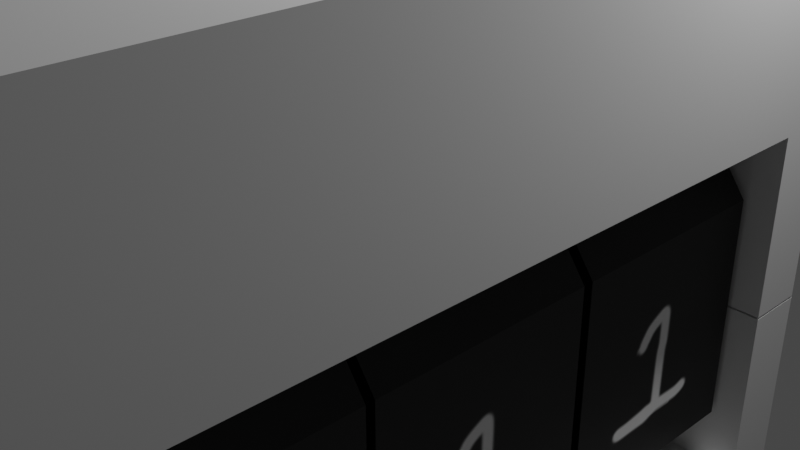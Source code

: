 # Source: numberTumbler.blend  (saved by Blender 2.91.10; exported with 4.5.12 LTS)
import bpy
from mathutils import Matrix  # noqa: F401  (used for matrix-valued properties, if any)

bpy.ops.wm.read_factory_settings(use_empty=True)
scene = bpy.context.scene
scene.name = 'Scene'

# ---- collections
col_collection = bpy.data.collections.new('Collection'); scene.collection.children.link(col_collection)

# ---- images (referenced by path relative to the original .blend; pixels are not part of the script)
import os
ASSET_DIR = os.environ.get("B2B_ASSET_DIR", "")  # directory of the original .blend (textures are referenced by path, not embedded)
HERE = os.path.dirname(os.path.abspath(__file__))  # packed textures are extracted next to this script under _unpacked/

def load_image(name, relpath, width, height, colorspace="sRGB"):
    """Load a texture the original file referenced (path relative to the .blend, or extracted next to this script)."""
    p = next((c for c in (os.path.join(HERE, relpath), os.path.join(ASSET_DIR, relpath)) if relpath and os.path.exists(c)), "")
    if p:
        img = bpy.data.images.load(p, check_existing=True)
        img.name = name
    else:  # same state as the original file: an image datablock whose file is absent (Cycles renders it pink)
        img = bpy.data.images.new(name, width, height)
        img.source = "FILE"
        img.filepath = "//" + (relpath or name)
    img.colorspace_settings.name = colorspace
    return img
img_numbertumbler = load_image('NumberTumbler', '_unpacked/NumberTumbler.373907b1.png', 512, 512, 'sRGB')

# ---- materials (node trees are filled in below, after node groups)
mat_numbertumbler = bpy.data.materials.new('NumberTumbler')
mat_numbertumbler.use_transparent_shadow = False

# ---- material node trees
mat_numbertumbler.use_nodes = True; mat_numbertumbler.node_tree.nodes.clear()
_N = mat_numbertumbler.node_tree.nodes; _L = mat_numbertumbler.node_tree.links
n0 = _N.new('ShaderNodeBsdfPrincipled'); n0.name = 'Principled BSDF'; n0.location = (10, 300)
n0.distribution = 'GGX'
n0.subsurface_method = 'BURLEY'
n0.inputs[3].default_value = 1.45
n0.inputs[27].default_value = (0.0, 0.0, 0.0, 1.0)
n0.inputs[28].default_value = 1.0
n1 = _N.new('ShaderNodeOutputMaterial'); n1.name = 'Material Output'; n1.location = (300, 300)
n2 = _N.new('ShaderNodeTexImage'); n2.name = 'Image Texture'; n2.location = (-468, 265)
n2.image = img_numbertumbler
_L.new(n0.outputs[0], n1.inputs[0])
_L.new(n2.outputs[0], n0.inputs[0])
n1.is_active_output = True

# ---- world
world_world = bpy.data.worlds.new('World'); scene.world = world_world
world_world.use_nodes = True; world_world.node_tree.nodes.clear()
_N = world_world.node_tree.nodes; _L = world_world.node_tree.links
n0 = _N.new('ShaderNodeOutputWorld'); n0.name = 'World Output'; n0.location = (300, 300)
n1 = _N.new('ShaderNodeBackground'); n1.name = 'Background'; n1.location = (10, 300)
n1.inputs[0].default_value = (0.05088, 0.05088, 0.05088, 1.0)
_L.new(n1.outputs[0], n0.inputs[0])
n0.is_active_output = True
world_world.color = (0.05088, 0.05088, 0.05088)
world_world.use_sun_shadow = False
world_world.sun_shadow_jitter_overblur = 0.0

# ---- cameras
cam_camera = bpy.data.cameras.new('Camera')
cam_camera.clip_end = 100.0
cam_camera.ortho_scale = 7.314

# ---- lights
light_light = bpy.data.lights.new('Light', 'POINT')
light_light.transmission_factor = 0.0
light_light.energy = 1000.0
light_light.shadow_soft_size = 0.1
light_light.shadow_maximum_resolution = 0.006
light_light.use_absolute_resolution = True

# ---- meshes
me_cylinder = bpy.data.meshes.new('Cylinder')
me_cylinder.from_pydata([(0.0, 1.0, 3.44), (0.0, -1.0, 3.44), (2.022, 1.0, 2.783), (2.022, -1.0, 2.783), (3.272, 1.0, 1.063), (3.272, -1.0, 1.063), (3.272, 1.0, -1.063), (3.272, -1.0, -1.063), (2.022, 1.0, -2.783), (2.022, -1.0, -2.783), (-3.007e-07, 1.0, -3.44), (-3.007e-07, -1.0, -3.44), (-2.022, 1.0, -2.783), (-2.022, -1.0, -2.783), (-3.272, 1.0, -1.063), (-3.272, -1.0, -1.063), (-3.272, 1.0, 1.063), (-3.272, -1.0, 1.063), (-2.022, 1.0, 2.783), (-2.022, -1.0, 2.783)], [], [(0, 1, 3, 2), (2, 3, 5, 4), (4, 5, 7, 6), (6, 7, 9, 8), (8, 9, 11, 10), (10, 11, 13, 12), (12, 13, 15, 14), (14, 15, 17, 16), (3, 1, 19, 17, 15, 13, 11, 9, 7, 5), (16, 17, 19, 18), (18, 19, 1, 0), (0, 2, 4, 6, 8, 10, 12, 14, 16, 18)])
_uv = me_cylinder.uv_layers.new(name='UVMap')
_uv.uv.foreach_set('vector', [0.2604, 0.2577, 0.02006, 0.2577, 0.02006, 0.002199, 0.2604, 0.002199, 0.2596, 1.001, 0.01919, 1.001, 0.01918, 0.7453, 0.2596, 0.7453, 0.5276, 1.001, 0.2872, 1.001, 0.2872, 0.7453, 0.5276, 0.7453, 0.799, 1.001, 0.5587, 1.001, 0.5587, 0.7459, 0.799, 0.7459, 0.2587, 0.7527, 0.01831, 0.7527, 0.01831, 0.4971, 0.2587, 0.4971, 0.5284, 0.7524, 0.288, 0.7524, 0.288, 0.4968, 0.5284, 0.4968, 0.7964, 0.7524, 0.556, 0.7524, 0.556, 0.4968, 0.7964, 0.4968, 0.2587, 0.5059, 0.01831, 0.5059, 0.01831, 0.2504, 0.2587, 0.2504, 0.861, 0.03304, 0.8508, 0.03636, 0.8406, 0.03304, 0.8342, 0.02434, 0.8342, 0.01357, 0.8405, 0.004868, 0.8508, 0.001541, 0.861, 0.004865, 0.8673, 0.01357, 0.8673, 0.02433, 0.5276, 0.5056, 0.2872, 0.5056, 0.2872, 0.25, 0.5276, 0.25, 0.7947, 0.5062, 0.5543, 0.5062, 0.5543, 0.2507, 0.7947, 0.2507, 0.825, 0.03304, 0.8147, 0.03636, 0.8045, 0.03304, 0.7982, 0.02433, 0.7982, 0.01357, 0.8045, 0.004864, 0.8147, 0.001539, 0.825, 0.004863, 0.8313, 0.01357, 0.8313, 0.02433])
me_cylinder.materials.append(mat_numbertumbler)
me_cylinder.use_remesh_fix_poles = True
me_cylinder.use_remesh_preserve_attributes = False
me_cylinder.use_mirror_vertex_groups = False
me_cylinder.update()
me_cylinder_001 = bpy.data.meshes.new('Cylinder.001')
me_cylinder_001.from_pydata([(0.0, 1.0, 3.44), (0.0, -1.0, 3.44), (2.022, 1.0, 2.783), (2.022, -1.0, 2.783), (3.272, 1.0, 1.063), (3.272, -1.0, 1.063), (3.272, 1.0, -1.063), (3.272, -1.0, -1.063), (2.022, 1.0, -2.783), (2.022, -1.0, -2.783), (-3.007e-07, 1.0, -3.44), (-3.007e-07, -1.0, -3.44), (-2.022, 1.0, -2.783), (-2.022, -1.0, -2.783), (-3.272, 1.0, -1.063), (-3.272, -1.0, -1.063), (-3.272, 1.0, 1.063), (-3.272, -1.0, 1.063), (-2.022, 1.0, 2.783), (-2.022, -1.0, 2.783)], [], [(0, 1, 3, 2), (2, 3, 5, 4), (4, 5, 7, 6), (6, 7, 9, 8), (8, 9, 11, 10), (10, 11, 13, 12), (12, 13, 15, 14), (14, 15, 17, 16), (3, 1, 19, 17, 15, 13, 11, 9, 7, 5), (16, 17, 19, 18), (18, 19, 1, 0), (0, 2, 4, 6, 8, 10, 12, 14, 16, 18)])
_uv = me_cylinder_001.uv_layers.new(name='UVMap')
_uv.uv.foreach_set('vector', [0.2604, 0.2577, 0.02006, 0.2577, 0.02006, 0.002199, 0.2604, 0.002199, 0.2596, 1.001, 0.01919, 1.001, 0.01918, 0.7453, 0.2596, 0.7453, 0.5276, 1.001, 0.2872, 1.001, 0.2872, 0.7453, 0.5276, 0.7453, 0.799, 1.001, 0.5587, 1.001, 0.5587, 0.7459, 0.799, 0.7459, 0.2587, 0.7527, 0.01831, 0.7527, 0.01831, 0.4971, 0.2587, 0.4971, 0.5284, 0.7524, 0.288, 0.7524, 0.288, 0.4968, 0.5284, 0.4968, 0.7964, 0.7524, 0.556, 0.7524, 0.556, 0.4968, 0.7964, 0.4968, 0.2587, 0.5059, 0.01831, 0.5059, 0.01831, 0.2504, 0.2587, 0.2504, 0.861, 0.03304, 0.8508, 0.03636, 0.8406, 0.03304, 0.8342, 0.02434, 0.8342, 0.01357, 0.8405, 0.004868, 0.8508, 0.001541, 0.861, 0.004865, 0.8673, 0.01357, 0.8673, 0.02433, 0.5276, 0.5056, 0.2872, 0.5056, 0.2872, 0.25, 0.5276, 0.25, 0.7947, 0.5062, 0.5543, 0.5062, 0.5543, 0.2507, 0.7947, 0.2507, 0.825, 0.03304, 0.8147, 0.03636, 0.8045, 0.03304, 0.7982, 0.02433, 0.7982, 0.01357, 0.8045, 0.004864, 0.8147, 0.001539, 0.825, 0.004863, 0.8313, 0.01357, 0.8313, 0.02433])
me_cylinder_001.materials.append(mat_numbertumbler)
me_cylinder_001.use_remesh_fix_poles = True
me_cylinder_001.use_remesh_preserve_attributes = False
me_cylinder_001.use_mirror_vertex_groups = False
me_cylinder_001.update()
me_cylinder_002 = bpy.data.meshes.new('Cylinder.002')
me_cylinder_002.from_pydata([(0.0, 1.0, 3.44), (0.0, -1.0, 3.44), (2.022, 1.0, 2.783), (2.022, -1.0, 2.783), (3.272, 1.0, 1.063), (3.272, -1.0, 1.063), (3.272, 1.0, -1.063), (3.272, -1.0, -1.063), (2.022, 1.0, -2.783), (2.022, -1.0, -2.783), (-3.007e-07, 1.0, -3.44), (-3.007e-07, -1.0, -3.44), (-2.022, 1.0, -2.783), (-2.022, -1.0, -2.783), (-3.272, 1.0, -1.063), (-3.272, -1.0, -1.063), (-3.272, 1.0, 1.063), (-3.272, -1.0, 1.063), (-2.022, 1.0, 2.783), (-2.022, -1.0, 2.783)], [], [(0, 1, 3, 2), (2, 3, 5, 4), (4, 5, 7, 6), (6, 7, 9, 8), (8, 9, 11, 10), (10, 11, 13, 12), (12, 13, 15, 14), (14, 15, 17, 16), (3, 1, 19, 17, 15, 13, 11, 9, 7, 5), (16, 17, 19, 18), (18, 19, 1, 0), (0, 2, 4, 6, 8, 10, 12, 14, 16, 18)])
_uv = me_cylinder_002.uv_layers.new(name='UVMap')
_uv.uv.foreach_set('vector', [0.2604, 0.2577, 0.02006, 0.2577, 0.02006, 0.002199, 0.2604, 0.002199, 0.2596, 1.001, 0.01919, 1.001, 0.01918, 0.7453, 0.2596, 0.7453, 0.5276, 1.001, 0.2872, 1.001, 0.2872, 0.7453, 0.5276, 0.7453, 0.799, 1.001, 0.5587, 1.001, 0.5587, 0.7459, 0.799, 0.7459, 0.2587, 0.7527, 0.01831, 0.7527, 0.01831, 0.4971, 0.2587, 0.4971, 0.5284, 0.7524, 0.288, 0.7524, 0.288, 0.4968, 0.5284, 0.4968, 0.7964, 0.7524, 0.556, 0.7524, 0.556, 0.4968, 0.7964, 0.4968, 0.2587, 0.5059, 0.01831, 0.5059, 0.01831, 0.2504, 0.2587, 0.2504, 0.861, 0.03304, 0.8508, 0.03636, 0.8406, 0.03304, 0.8342, 0.02434, 0.8342, 0.01357, 0.8405, 0.004868, 0.8508, 0.001541, 0.861, 0.004865, 0.8673, 0.01357, 0.8673, 0.02433, 0.5276, 0.5056, 0.2872, 0.5056, 0.2872, 0.25, 0.5276, 0.25, 0.7947, 0.5062, 0.5543, 0.5062, 0.5543, 0.2507, 0.7947, 0.2507, 0.825, 0.03304, 0.8147, 0.03636, 0.8045, 0.03304, 0.7982, 0.02433, 0.7982, 0.01357, 0.8045, 0.004864, 0.8147, 0.001539, 0.825, 0.004863, 0.8313, 0.01357, 0.8313, 0.02433])
me_cylinder_002.materials.append(mat_numbertumbler)
me_cylinder_002.use_remesh_fix_poles = True
me_cylinder_002.use_remesh_preserve_attributes = False
me_cylinder_002.use_mirror_vertex_groups = False
me_cylinder_002.update()
me_cube_001 = bpy.data.meshes.new('Cube.001')
me_cube_001.from_pydata([(-7.083, 3.666, 1.668), (-7.082, 3.666, 3.633), (-0.00052, 3.666, 1.668), (0.0, 3.666, 3.633), (-7.083, 2.384e-07, 1.668), (-7.082, 0.0, 3.633), (-0.00052, 0.0, 1.669), (0.0, 2.384e-07, 3.633), (-6.791, 3.666, 1.668), (-6.791, 3.666, 3.633), (-6.791, 9.799e-09, 3.633), (-6.791, 2.286e-07, 1.669), (-0.1538, 3.666, 3.633), (-0.1538, 2.332e-07, 3.633), (-0.1544, 3.666, 1.668), (-0.1544, 5.179e-09, 1.669), (-7.082, 3.103, 3.633), (-0.00052, 3.103, 1.669), (-7.083, 3.103, 1.668), (0.0, 3.103, 3.633), (-6.791, 3.103, 1.669), (-6.791, 3.103, 3.633), (-0.1538, 3.103, 3.633), (-0.1544, 3.103, 1.669), (-6.791, 3.666, 0.00858), (-7.083, 3.666, 0.00858), (-0.00052, 3.103, 0.00858), (-0.00052, 3.666, 0.00858), (-0.1544, 3.666, 0.00858), (-7.083, 3.103, 0.00858), (-6.791, 3.103, 0.00858), (-0.1544, 3.103, 0.00858), (0.0, 0.0, 0.0)], [(6, 32)], [(18, 16, 1, 0), (14, 12, 3, 2), (21, 16, 5, 10), (23, 17, 6, 15), (17, 19, 7, 6), (18, 20, 11, 4), (22, 21, 10, 13), (0, 1, 9, 8), (19, 22, 13, 7), (20, 23, 15, 11), (8, 9, 12, 14), (8, 14, 28, 24), (3, 12, 22, 19), (12, 9, 21, 22), (23, 20, 30, 31), (2, 3, 19, 17), (2, 17, 26, 27), (9, 1, 16, 21), (4, 5, 16, 18), (24, 28, 31, 30), (25, 24, 30, 29), (28, 27, 26, 31), (14, 2, 27, 28), (17, 23, 31, 26), (18, 0, 25, 29), (20, 18, 29, 30), (0, 8, 24, 25)])
_uv = me_cube_001.uv_layers.new(name='UVMap')
_uv.uv.foreach_set('vector', [0.375, 0.2448, 0.625, 0.2448, 0.625, 0.25, 0.375, 0.25, 0.375, 0.4946, 0.625, 0.4946, 0.625, 0.5, 0.375, 0.5, 0.8647, 0.5052, 0.875, 0.5052, 0.875, 0.625, 0.8647, 0.625, 0.3696, 0.5052, 0.375, 0.5052, 0.375, 0.625, 0.3696, 0.625, 0.375, 0.5052, 0.625, 0.5052, 0.625, 0.625, 0.375, 0.625, 0.125, 0.5052, 0.1353, 0.5052, 0.1353, 0.625, 0.125, 0.625, 0.6304, 0.5052, 0.8647, 0.5052, 0.8647, 0.625, 0.6304, 0.625, 0.375, 0.25, 0.625, 0.25, 0.625, 0.2603, 0.375, 0.2603, 0.625, 0.5052, 0.6304, 0.5052, 0.6304, 0.625, 0.625, 0.625, 0.1353, 0.5052, 0.3696, 0.5052, 0.3696, 0.625, 0.1353, 0.625, 0.375, 0.2603, 0.625, 0.2603, 0.625, 0.4946, 0.375, 0.4946, 0.375, 0.2603, 0.375, 0.4946, 0.375, 0.4946, 0.375, 0.2603, 0.625, 0.5, 0.6304, 0.5, 0.6304, 0.5052, 0.625, 0.5052, 0.6304, 0.5, 0.8647, 0.5, 0.8647, 0.5052, 0.6304, 0.5052, 0.3696, 0.5052, 0.1353, 0.5052, 0.1353, 0.5052, 0.3696, 0.5052, 0.375, 0.5, 0.625, 0.5, 0.625, 0.5052, 0.375, 0.5052, 0.375, 0.5, 0.375, 0.5052, 0.375, 0.5052, 0.375, 0.5, 0.8647, 0.5, 0.875, 0.5, 0.875, 0.5052, 0.8647, 0.5052, 0.375, 0.125, 0.625, 0.125, 0.625, 0.2448, 0.375, 0.2448, 0.1353, 0.5, 0.3696, 0.5, 0.3696, 0.5052, 0.1353, 0.5052, 0.125, 0.5, 0.1353, 0.5, 0.1353, 0.5052, 0.125, 0.5052, 0.3696, 0.5, 0.375, 0.5, 0.375, 0.5052, 0.3696, 0.5052, 0.375, 0.4946, 0.375, 0.5, 0.375, 0.5, 0.375, 0.4946, 0.375, 0.5052, 0.3696, 0.5052, 0.3696, 0.5052, 0.375, 0.5052, 0.375, 0.2448, 0.375, 0.25, 0.375, 0.25, 0.375, 0.2448, 0.1353, 0.5052, 0.125, 0.5052, 0.125, 0.5052, 0.1353, 0.5052, 0.375, 0.25, 0.375, 0.2603, 0.375, 0.2603, 0.375, 0.25])
me_cube_001.use_remesh_fix_poles = True
me_cube_001.use_remesh_preserve_attributes = False
me_cube_001.use_mirror_vertex_groups = False
me_cube_001.update()

# ---- objects
ob_light = bpy.data.objects.new('Light', light_light)
ob_camera = bpy.data.objects.new('Camera', cam_camera)
ob_cylinder = bpy.data.objects.new('Cylinder', me_cylinder)
ob_cylinder_001 = bpy.data.objects.new('Cylinder.001', me_cylinder_001)
ob_cylinder_002 = bpy.data.objects.new('Cylinder.002', me_cylinder_002)
ob_cube = bpy.data.objects.new('Cube', me_cube_001)

# ---- transforms, parenting, visibility, modifiers, constraints
ob_light.location = (4.076, 1.005, 5.904)
ob_light.rotation_euler = (0.6503, 0.05522, 1.866)
ob_light.lock_rotations_4d = False
ob_light.empty_display_type = 'ARROWS'
ob_light.color = (0.0, 0.0, 0.0, 0.0)
ob_light.lineart.crease_threshold = 0.0
ob_camera.location = (7.359, -6.926, 4.958)
ob_camera.rotation_euler = (1.109, 0.0, 0.8149)
ob_camera.lock_rotations_4d = False
ob_camera.empty_display_type = 'ARROWS'
ob_camera.color = (0.0, 0.0, 0.0, 0.0)
ob_camera.display_type = 'WIRE'
ob_camera.lineart.crease_threshold = 0.0
ob_cylinder.location = (0.0, -0.1824, 0.0)
ob_cylinder.lineart.crease_threshold = 0.0
ob_cylinder_001.location = (0.0, -2.277, 0.0)
ob_cylinder_001.lineart.crease_threshold = 0.0
ob_cylinder_002.location = (0.0, -4.352, 0.0)
ob_cylinder_002.lineart.crease_threshold = 0.0
ob_cube.location = (3.527, -2.204, 0.0001552)
ob_cube.lineart.crease_threshold = 0.0
_m = ob_cube.modifiers.new('Mirror', 'MIRROR')
_m.use_axis = (False, True, True)

# ---- collection membership
col_collection.objects.link(ob_light)
col_collection.objects.link(ob_camera)
col_collection.objects.link(ob_cylinder)
col_collection.objects.link(ob_cylinder_001)
col_collection.objects.link(ob_cylinder_002)
col_collection.objects.link(ob_cube)

# ---- scene / render settings (as saved in the file)
scene.camera = ob_camera
scene.frame_start = 1; scene.frame_end = 250; scene.frame_set(1)
scene.render.engine = 'BLENDER_EEVEE_NEXT'
scene.cycles.use_denoising = False
scene.cycles.samples = 128
scene.cycles.sampling_pattern = 'TABULATED_SOBOL'
scene.cycles.use_adaptive_sampling = False
scene.cycles.use_light_tree = False
scene.view_settings.view_transform = 'Filmic'
bpy.context.view_layer.update()
